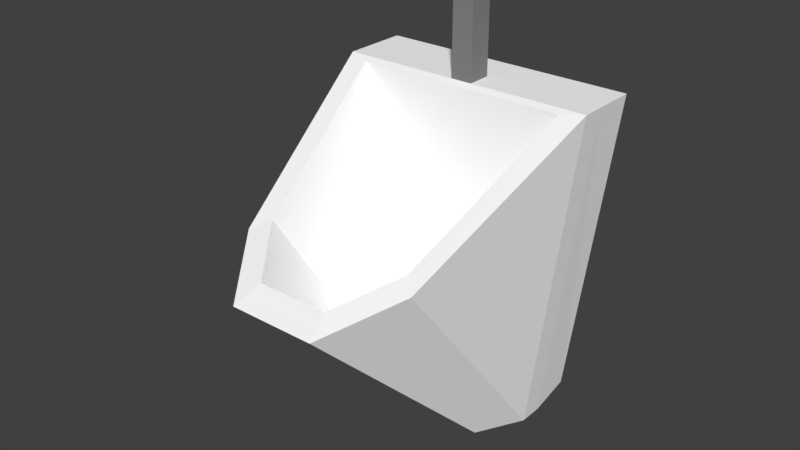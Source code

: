 # Source: WC_01.blend  (saved by Blender 2.79.0; exported with 4.5.12 LTS)
import bpy
from mathutils import Matrix  # noqa: F401  (used for matrix-valued properties, if any)

bpy.ops.wm.read_factory_settings(use_empty=True)
scene = bpy.context.scene
scene.name = 'Scene'

# ---- collections
col_collection_1 = bpy.data.collections.new('Collection 1'); scene.collection.children.link(col_collection_1)

# ---- materials (node trees are filled in below, after node groups)
mat_material = bpy.data.materials.new('Material')
mat_material.alpha_threshold = 0.0
mat_material.use_transparent_shadow = False
mat_material.diffuse_color = (1.0, 1.0, 1.0, 1.0)
mat_material.roughness = 0.5
mat_material.line_color = (0.0, 0.0, 0.0, 1.0)
mat_material_001 = bpy.data.materials.new('Material.001')
mat_material_001.alpha_threshold = 0.0
mat_material_001.use_transparent_shadow = False
mat_material_001.diffuse_color = (0.233, 0.233, 0.233, 1.0)
mat_material_001.roughness = 0.5

# ---- material node trees

# ---- world
world_world = bpy.data.worlds.new('World'); scene.world = world_world
world_world.color = (0.05088, 0.05088, 0.05088)
world_world.use_sun_shadow = False
world_world.sun_shadow_jitter_overblur = 0.0
world_world.cycles.sampling_method = 'MANUAL'

# ---- meshes
me_cube = bpy.data.meshes.new('Cube')
me_cube.from_pydata([(0.6741, 0.9007, -1.618), (0.4747, 0.5466, -1.623), (-0.4747, 0.5466, -1.623), (-0.6741, 0.9007, -1.618), (1.0, 0.9007, 0.9377), (0.7042, -0.4968, 0.1149), (-0.7042, -0.4968, 0.1149), (-1.0, 0.9007, 0.9377), (0.1717, 0.9007, -1.618), (-0.1717, 0.9007, -1.618), (0.1717, 0.5326, -1.619), (-0.1717, 0.5326, -1.619), (0.08308, 0.9007, 0.9377), (-0.08308, 0.9007, 0.9377), (0.3333, -1.0, -0.1149), (-0.3333, -1.0, -0.1149), (0.8281, 0.8497, 0.914), (0.5831, -0.3898, 0.1811), (-0.1368, 0.8497, 0.914), (-0.8281, 0.8497, 0.914), (-0.276, -0.8064, -0.009221), (-0.5831, -0.3898, 0.1811), (0.1368, 0.8497, 0.914), (0.276, -0.8064, -0.009221), (0.5049, 0.758, -0.1386), (0.3556, 0.002186, -0.5855), (-0.1683, 0.758, -0.1386), (-0.5049, 0.758, -0.1386), (-0.1683, -0.2519, -0.7016), (-0.3556, 0.002186, -0.5855), (0.1683, 0.758, -0.1386), (0.1683, -0.2519, -0.7016), (-0.1717, 1.409, -1.538), (-0.6741, 1.409, -1.538), (0.6741, 1.409, -1.538), (1.0, 1.409, 0.9377), (-1.0, 1.409, 0.9377), (-0.1353, 1.409, 0.9377), (0.1717, 1.409, -1.538), (0.1353, 1.409, 0.9377), (-0.08308, 1.09, 0.9377), (0.08308, 1.09, 0.9377), (-0.1717, 1.09, -1.618), (0.1717, 1.09, -1.618), (0.6741, 1.09, -1.618), (1.0, 1.09, 0.9377), (-1.0, 1.09, 0.9377), (-0.6741, 1.09, -1.618), (0.08308, 0.9007, 1.666), (-0.08308, 0.9007, 1.666), (-0.08308, 1.09, 1.666), (0.08308, 1.09, 1.666), (0.08308, 0.9007, 1.788), (-0.08308, 0.9007, 1.788), (-0.08308, 1.09, 1.788), (0.08308, 1.09, 1.788), (0.08308, 1.489, 1.666), (-0.08308, 1.489, 1.666), (0.08308, 1.489, 1.788), (-0.08308, 1.489, 1.788)], [], [(9, 11, 2, 3), (6, 15, 20, 21), (0, 4, 5, 1), (11, 15, 6, 2), (2, 6, 7, 3), (45, 44, 34, 35), (43, 42, 32, 38), (40, 41, 39, 37), (1, 5, 14, 10), (10, 14, 15, 11), (4, 12, 22, 16), (14, 5, 17, 23), (0, 1, 10, 8), (8, 10, 11, 9), (16, 22, 30, 24), (23, 17, 25, 31), (18, 19, 27, 26), (15, 14, 23, 20), (5, 4, 16, 17), (12, 13, 18, 22), (7, 6, 21, 19), (13, 7, 19, 18), (26, 27, 29, 28), (24, 30, 31, 25), (30, 26, 28, 31), (21, 20, 28, 29), (17, 16, 24, 25), (20, 23, 31, 28), (22, 18, 26, 30), (19, 21, 29, 27), (37, 32, 33, 36), (35, 34, 38, 39), (39, 38, 32, 37), (46, 40, 37, 36), (47, 46, 36, 33), (41, 45, 35, 39), (44, 43, 38, 34), (42, 47, 33, 32), (9, 3, 47, 42), (0, 8, 43, 44), (12, 4, 45, 41), (3, 7, 46, 47), (7, 13, 40, 46), (41, 40, 50, 51), (8, 9, 42, 43), (4, 0, 44, 45), (50, 49, 53, 54), (13, 12, 48, 49), (12, 41, 51, 48), (40, 13, 49, 50), (53, 52, 55, 54), (48, 51, 55, 52), (49, 48, 52, 53), (50, 54, 59, 57), (56, 57, 59, 58), (54, 55, 58, 59), (51, 50, 57, 56), (55, 51, 56, 58)])
me_cube.polygons.foreach_set('material_index', [0, 0, 0, 0, 0, 0, 0, 0, 0, 0, 0, 0, 0, 0, 0, 0, 0, 0, 0, 0, 0, 0, 0, 0, 0, 0, 0, 0, 0, 0, 0, 0, 0, 0, 0, 0, 0, 0, 0, 0, 0, 0, 0, 1, 0, 0, 1, 1, 1, 1, 1, 1, 1, 1, 1, 1, 1, 1])
me_cube.materials.append(mat_material)
me_cube.materials.append(mat_material_001)
me_cube.use_remesh_preserve_volume = False
me_cube.use_remesh_preserve_attributes = False
me_cube.use_mirror_vertex_groups = False
me_cube.update()

# ---- objects
ob_cube = bpy.data.objects.new('Cube', me_cube)

# ---- transforms, parenting, visibility, modifiers, constraints
ob_cube.location = (0.0, 0.0, 0.0)
ob_cube.lock_rotations_4d = False
ob_cube.empty_display_type = 'ARROWS'
ob_cube.lineart.crease_threshold = 0.0

# ---- collection membership
col_collection_1.objects.link(ob_cube)

# ---- scene / render settings (as saved in the file)
scene.frame_start = 1; scene.frame_end = 250; scene.frame_set(1)
scene.render.engine = 'BLENDER_EEVEE_NEXT'
scene.render.resolution_percentage = 50
scene.render.dither_intensity = 0.0
scene.cycles.use_denoising = False
scene.cycles.samples = 128
scene.cycles.sampling_pattern = 'TABULATED_SOBOL'
scene.cycles.use_adaptive_sampling = False
scene.cycles.use_light_tree = False
scene.cycles.blur_glossy = 0.0
scene.cycles.sample_clamp_indirect = 0.0
scene.view_settings.view_transform = 'Standard'
bpy.context.view_layer.update()

# ---- added for rendering (the .blend has no active camera and no usable light): camera, sun
cam_auto = bpy.data.cameras.new('AutoCamera')
cam_auto.lens = 50.0
cam_auto.sensor_width = 36.0
cam_auto.clip_end = 1000.0
ob_auto_camera = bpy.data.objects.new('AutoCamera', cam_auto)
scene.collection.objects.link(ob_auto_camera)
ob_auto_camera.location = (4.32208, -4.94219, 3.54019)
ob_auto_camera.rotation_euler = (1.09748, -7.21219e-08, 0.694738)
scene.camera = ob_auto_camera
light_auto_sun = bpy.data.lights.new('AutoSun', 'SUN')
light_auto_sun.energy = 3.0
light_auto_sun.angle = 0.0523599
ob_auto_sun = bpy.data.objects.new('AutoSun', light_auto_sun)
scene.collection.objects.link(ob_auto_sun)
ob_auto_sun.rotation_euler = (0.872665, 0.174533, 0.523599)
bpy.context.view_layer.update()
